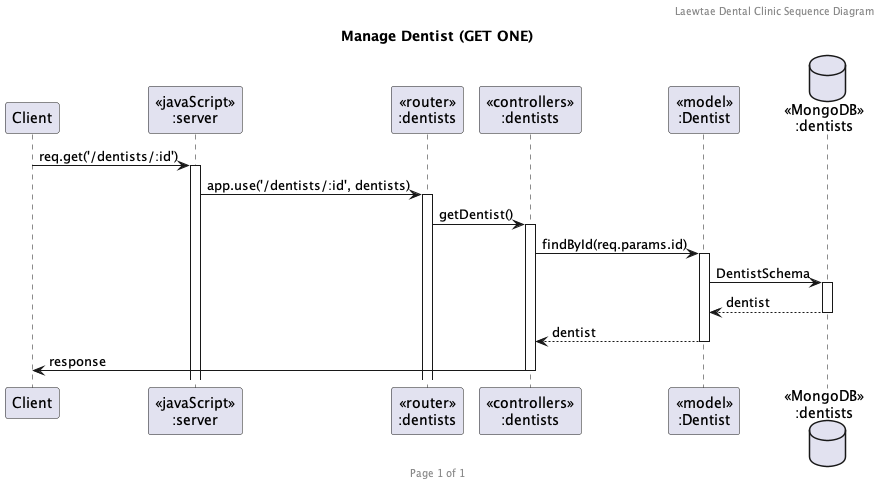

The diagram above was rendered by PlantUML. Its source (embedded in the PNG):
@startuml Manage Dentist (GET ONE)

header Laewtae Dental Clinic Sequence Diagram
footer Page %page% of %lastpage%
title "Manage Dentist (GET ONE)"

participant "Client" as client
participant "<<javaScript>>\n:server" as server
participant "<<router>>\n:dentists" as routerDentists
participant "<<controllers>>\n:dentists" as controllersDentists
participant "<<model>>\n:Dentist" as modelDentist
database "<<MongoDB>>\n:dentists" as DentistsDatabase

client->server ++:req.get('/dentists/:id')
server->routerDentists ++:app.use('/dentists/:id', dentists)
routerDentists -> controllersDentists ++:getDentist()
controllersDentists->modelDentist ++:findById(req.params.id)
modelDentist ->DentistsDatabase ++: DentistSchema
DentistsDatabase --> modelDentist --: dentist
controllersDentists <-- modelDentist --:dentist
controllersDentists->client --:response

@enduml